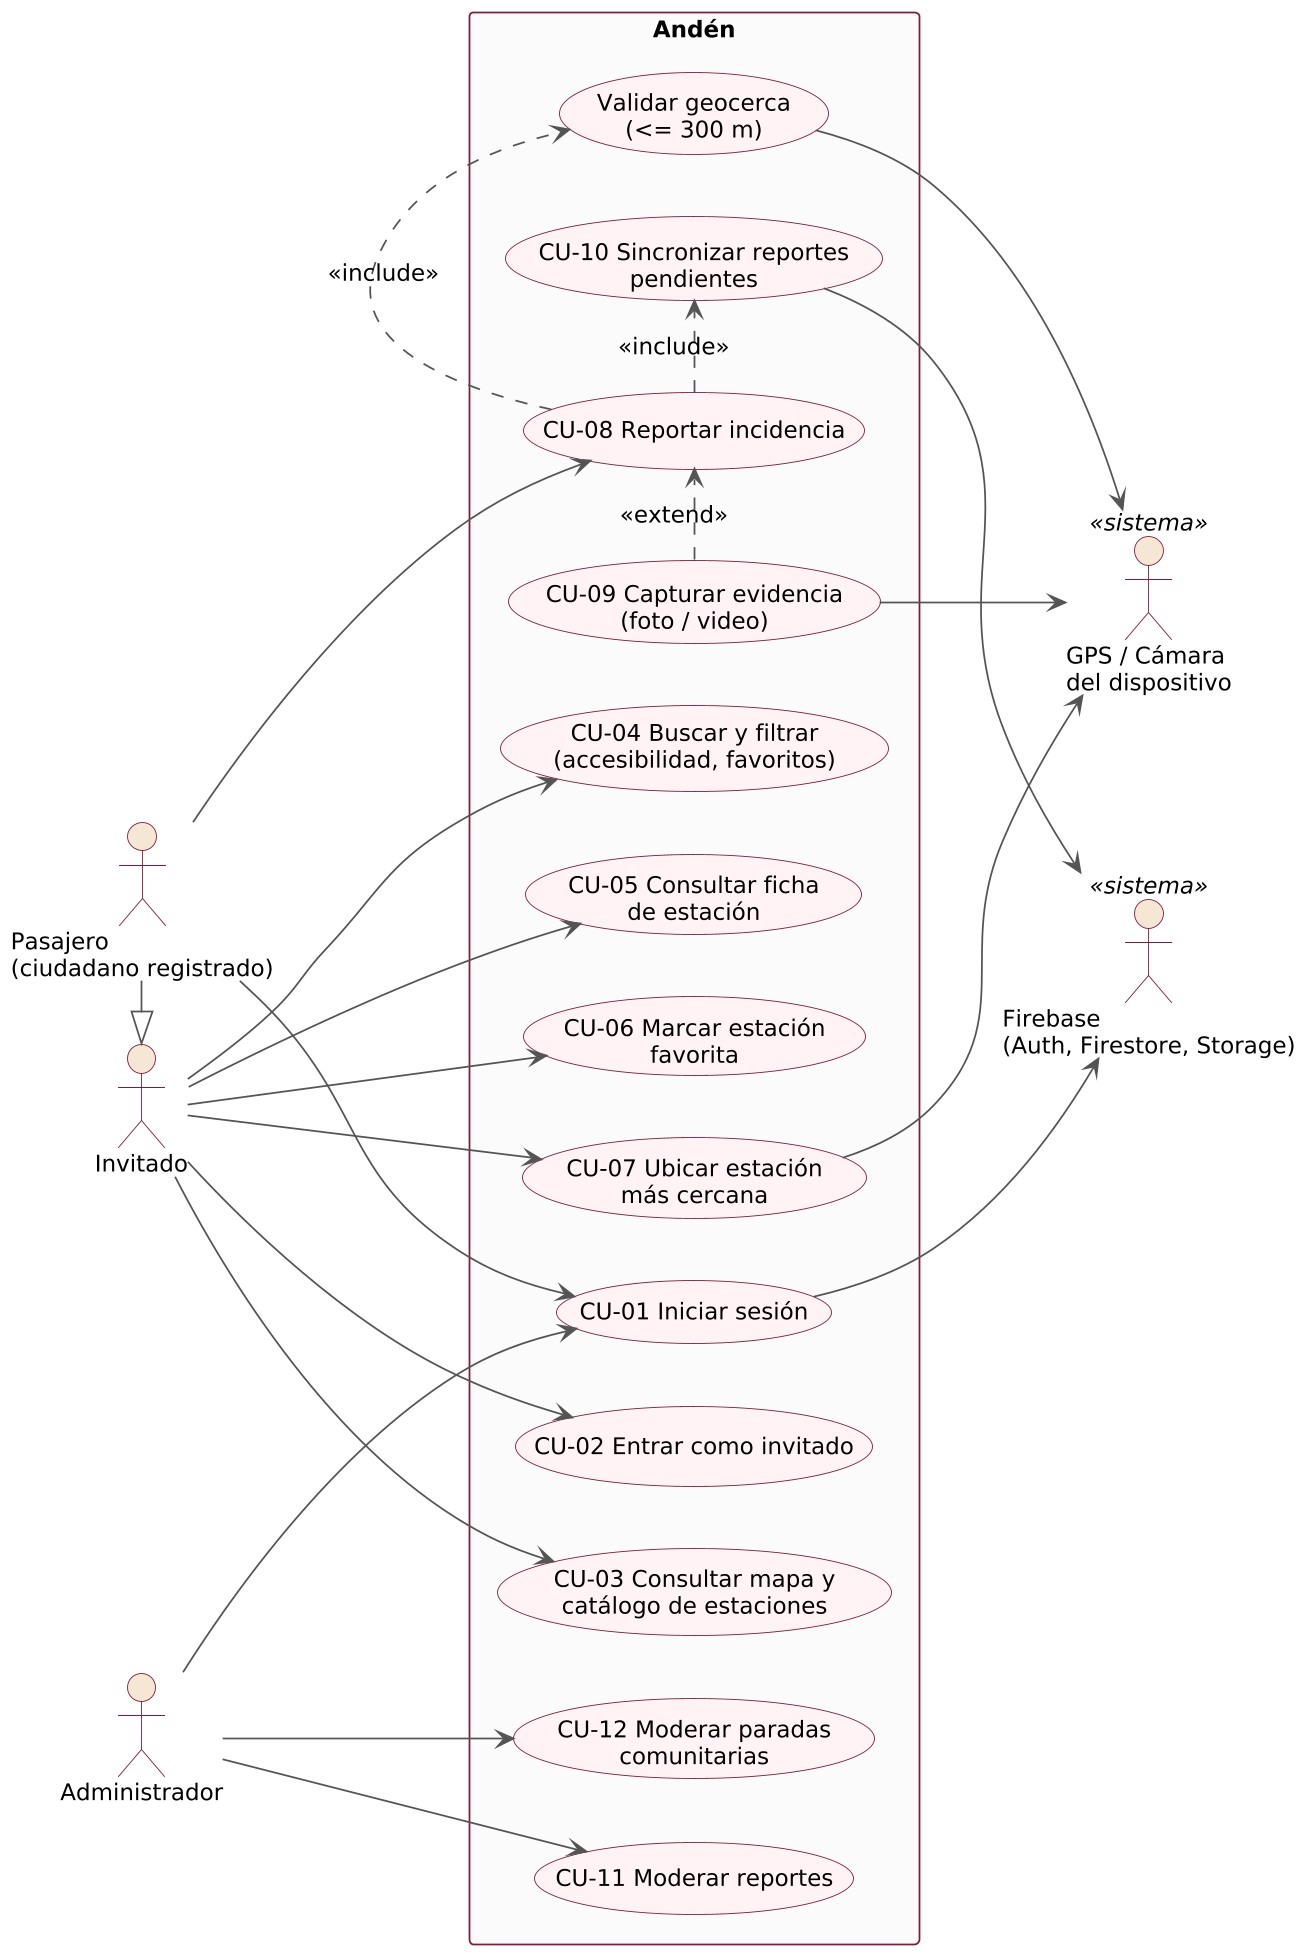

The diagram above was rendered by PlantUML. Its source (embedded in the PNG):
@startuml
!include style.iuml
left to right direction
skinparam packageStyle rectangle
actor "Invitado" as Inv
actor "Pasajero\n(ciudadano registrado)" as Pas
actor "Administrador" as Adm
actor "Firebase\n(Auth, Firestore, Storage)" as FB <<sistema>>
actor "GPS / Cámara\ndel dispositivo" as HW <<sistema>>
Pas -|> Inv
rectangle "Andén" {
  usecase "CU-01 Iniciar sesión" as UC1
  usecase "CU-02 Entrar como invitado" as UC2
  usecase "CU-03 Consultar mapa y\ncatálogo de estaciones" as UC3
  usecase "CU-04 Buscar y filtrar\n(accesibilidad, favoritos)" as UC4
  usecase "CU-05 Consultar ficha\nde estación" as UC5
  usecase "CU-06 Marcar estación\nfavorita" as UC6
  usecase "CU-07 Ubicar estación\nmás cercana" as UC7
  usecase "CU-08 Reportar incidencia" as UC8
  usecase "Validar geocerca\n(<= 300 m)" as UCg
  usecase "CU-09 Capturar evidencia\n(foto / video)" as UC9
  usecase "CU-10 Sincronizar reportes\npendientes" as UC10
  usecase "CU-11 Moderar reportes" as UC11
  usecase "CU-12 Moderar paradas\ncomunitarias" as UC12
}
Inv --> UC2
Inv --> UC3
Inv --> UC4
Inv --> UC5
Inv --> UC6
Inv --> UC7
Pas --> UC1
Pas --> UC8
Adm --> UC1
Adm --> UC11
Adm --> UC12
UC8 .> UCg : <<include>>
UC9 .> UC8 : <<extend>>
UC8 .> UC10 : <<include>>
UC7 --> HW
UCg --> HW
UC9 --> HW
UC1 --> FB
UC10 --> FB
@enduml